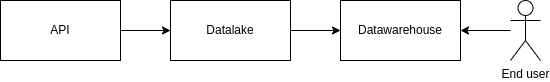

The diagram above was exported from draw.io. Its source (the exported page's mxGraphModel, read from the mxfile embedded in the PNG):
<mxGraphModel dx="1490" dy="1002" grid="1" gridSize="10" guides="1" tooltips="1" connect="1" arrows="1" fold="1" page="1" pageScale="1" pageWidth="827" pageHeight="1169" math="0" shadow="0">
  <root>
    <mxCell id="0" />
    <mxCell id="1" parent="0" />
    <mxCell id="xasuoT2dJYDgWhFNwIFq-9" style="edgeStyle=orthogonalEdgeStyle;rounded=0;orthogonalLoop=1;jettySize=auto;html=1;entryX=0;entryY=0.5;entryDx=0;entryDy=0;" edge="1" parent="1" source="xasuoT2dJYDgWhFNwIFq-1" target="xasuoT2dJYDgWhFNwIFq-2">
      <mxGeometry relative="1" as="geometry" />
    </mxCell>
    <mxCell id="xasuoT2dJYDgWhFNwIFq-1" value="API" style="rounded=0;whiteSpace=wrap;html=1;" vertex="1" parent="1">
      <mxGeometry x="330" y="410" width="120" height="60" as="geometry" />
    </mxCell>
    <mxCell id="xasuoT2dJYDgWhFNwIFq-5" style="edgeStyle=orthogonalEdgeStyle;rounded=0;orthogonalLoop=1;jettySize=auto;html=1;entryX=0;entryY=0.5;entryDx=0;entryDy=0;" edge="1" parent="1" source="xasuoT2dJYDgWhFNwIFq-2" target="xasuoT2dJYDgWhFNwIFq-3">
      <mxGeometry relative="1" as="geometry" />
    </mxCell>
    <mxCell id="xasuoT2dJYDgWhFNwIFq-2" value="Datalake" style="rounded=0;whiteSpace=wrap;html=1;" vertex="1" parent="1">
      <mxGeometry x="500" y="410" width="120" height="60" as="geometry" />
    </mxCell>
    <mxCell id="xasuoT2dJYDgWhFNwIFq-3" value="Datawarehouse" style="rounded=0;whiteSpace=wrap;html=1;" vertex="1" parent="1">
      <mxGeometry x="670" y="410" width="120" height="60" as="geometry" />
    </mxCell>
    <mxCell id="xasuoT2dJYDgWhFNwIFq-7" style="edgeStyle=orthogonalEdgeStyle;rounded=0;orthogonalLoop=1;jettySize=auto;html=1;entryX=1;entryY=0.5;entryDx=0;entryDy=0;" edge="1" parent="1" source="xasuoT2dJYDgWhFNwIFq-6" target="xasuoT2dJYDgWhFNwIFq-3">
      <mxGeometry relative="1" as="geometry" />
    </mxCell>
    <mxCell id="xasuoT2dJYDgWhFNwIFq-6" value="End user" style="shape=umlActor;verticalLabelPosition=bottom;verticalAlign=top;html=1;outlineConnect=0;" vertex="1" parent="1">
      <mxGeometry x="840" y="410" width="30" height="60" as="geometry" />
    </mxCell>
  </root>
</mxGraphModel>